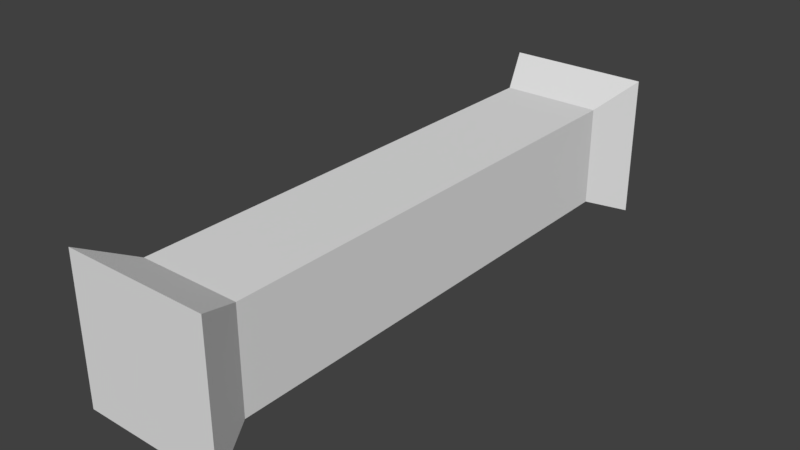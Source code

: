 # Source: pipe.blend  (saved by Blender 2.80.75; exported with 4.5.12 LTS)
import bpy
from mathutils import Matrix  # noqa: F401  (used for matrix-valued properties, if any)

bpy.ops.wm.read_factory_settings(use_empty=True)
scene = bpy.context.scene
scene.name = 'Scene'

# ---- collections
col_collection_1 = bpy.data.collections.new('Collection 1'); scene.collection.children.link(col_collection_1)

# ---- world
world_world = bpy.data.worlds.new('World'); scene.world = world_world
world_world.color = (0.05088, 0.05088, 0.05088)
world_world.use_sun_shadow = False
world_world.sun_shadow_jitter_overblur = 0.0
world_world.cycles.sampling_method = 'MANUAL'

# ---- meshes
me_cube = bpy.data.meshes.new('Cube')
me_cube.from_pydata([(6.0, 1.5, -1.5), (6.0, -1.5, -1.5), (-6.0, -1.5, -1.5), (-6.0, 1.5, -1.5), (6.0, 1.5, 1.5), (6.0, -1.5, 1.5), (-6.0, -1.5, 1.5), (-6.0, 1.5, 1.5), (-4.995, 1.051, -1.051), (-4.995, -1.051, -1.051), (-4.995, 1.051, 1.051), (-4.995, -1.051, 1.051), (4.995, 1.051, -1.051), (4.995, -1.051, -1.051), (4.995, 1.051, 1.051), (4.995, -1.051, 1.051)], [], [(8, 9, 2, 3), (10, 7, 6, 11), (0, 4, 5, 1), (9, 11, 6, 2), (2, 6, 7, 3), (10, 8, 3, 7), (4, 0, 12, 14), (1, 5, 15, 13), (4, 14, 15, 5), (0, 1, 13, 12), (11, 15, 14, 10), (9, 13, 15, 11), (10, 14, 12, 8), (8, 12, 13, 9)])
_uv = me_cube.uv_layers.new(name='UVMap')
_uv.uv.foreach_set('vector', [0.2323, 0.09526, 0.0614, 0.09526, 0.02485, 0.01348, 0.2689, 0.01348, 0.0614, 0.09526, 0.02485, 0.01348, 0.2689, 0.01348, 0.2323, 0.09525, 0.2704, 0.8429, 0.2704, 0.1501, 0.9632, 0.1501, 0.9632, 0.8429, 0.2324, 0.09526, 0.0614, 0.09526, 0.02485, 0.01348, 0.2689, 0.01348, 0.9632, 0.8429, 0.2704, 0.8429, 0.2704, 0.1501, 0.9632, 0.1501, 0.2324, 0.09526, 0.0614, 0.09526, 0.02485, 0.01348, 0.2689, 0.01348, 0.2689, 0.9896, 0.02485, 0.9896, 0.0614, 0.9079, 0.2324, 0.9079, 0.2689, 0.9896, 0.02485, 0.9896, 0.0614, 0.9079, 0.2324, 0.9079, 0.02485, 0.9896, 0.0614, 0.9079, 0.2324, 0.9079, 0.2689, 0.9896, 0.2689, 0.9896, 0.02485, 0.9896, 0.0614, 0.9079, 0.2323, 0.9079, 0.2323, 0.09525, 0.2324, 0.9079, 0.0614, 0.9079, 0.0614, 0.09526, 0.2324, 0.09526, 0.2324, 0.9079, 0.0614, 0.9079, 0.0614, 0.09526, 0.2324, 0.09526, 0.2324, 0.9079, 0.0614, 0.9079, 0.0614, 0.09526, 0.2323, 0.09526, 0.2323, 0.9079, 0.0614, 0.9079, 0.0614, 0.09526])
me_cube.materials.append(None)
me_cube.use_remesh_preserve_volume = False
me_cube.use_remesh_preserve_attributes = False
me_cube.use_mirror_vertex_groups = False
me_cube.update()

# ---- objects
ob_cube = bpy.data.objects.new('Cube', me_cube)

# ---- transforms, parenting, visibility, modifiers, constraints
ob_cube.location = (0.0, 0.0, 0.0)
ob_cube.rotation_euler = (0.0, -0.0, 1.571)
ob_cube.lock_rotations_4d = False
ob_cube.empty_display_type = 'ARROWS'
ob_cube.lineart.crease_threshold = 0.0

# ---- collection membership
col_collection_1.objects.link(ob_cube)

# ---- scene / render settings (as saved in the file)
scene.frame_start = 1; scene.frame_end = 250; scene.frame_set(1)
scene.render.engine = 'BLENDER_EEVEE_NEXT'
scene.render.resolution_percentage = 50
scene.render.dither_intensity = 0.0
scene.cycles.use_denoising = False
scene.cycles.samples = 128
scene.cycles.sampling_pattern = 'TABULATED_SOBOL'
scene.cycles.use_adaptive_sampling = False
scene.cycles.use_light_tree = False
scene.cycles.blur_glossy = 0.0
scene.cycles.sample_clamp_indirect = 0.0
scene.view_settings.view_transform = 'Standard'
scene.unit_settings.scale_length = 0.01
bpy.context.view_layer.update()

# ---- added for rendering (the .blend has no active camera and no usable light): camera, sun
cam_auto = bpy.data.cameras.new('AutoCamera')
cam_auto.lens = 50.0
cam_auto.sensor_width = 36.0
cam_auto.clip_end = 1000.0
ob_auto_camera = bpy.data.objects.new('AutoCamera', cam_auto)
scene.collection.objects.link(ob_auto_camera)
ob_auto_camera.location = (11.7762, -14.1314, 9.42095)
ob_auto_camera.rotation_euler = (1.09748, -7.21219e-08, 0.694738)
scene.camera = ob_auto_camera
light_auto_sun = bpy.data.lights.new('AutoSun', 'SUN')
light_auto_sun.energy = 3.0
light_auto_sun.angle = 0.0523599
ob_auto_sun = bpy.data.objects.new('AutoSun', light_auto_sun)
scene.collection.objects.link(ob_auto_sun)
ob_auto_sun.rotation_euler = (0.872665, 0.174533, 0.523599)
bpy.context.view_layer.update()
